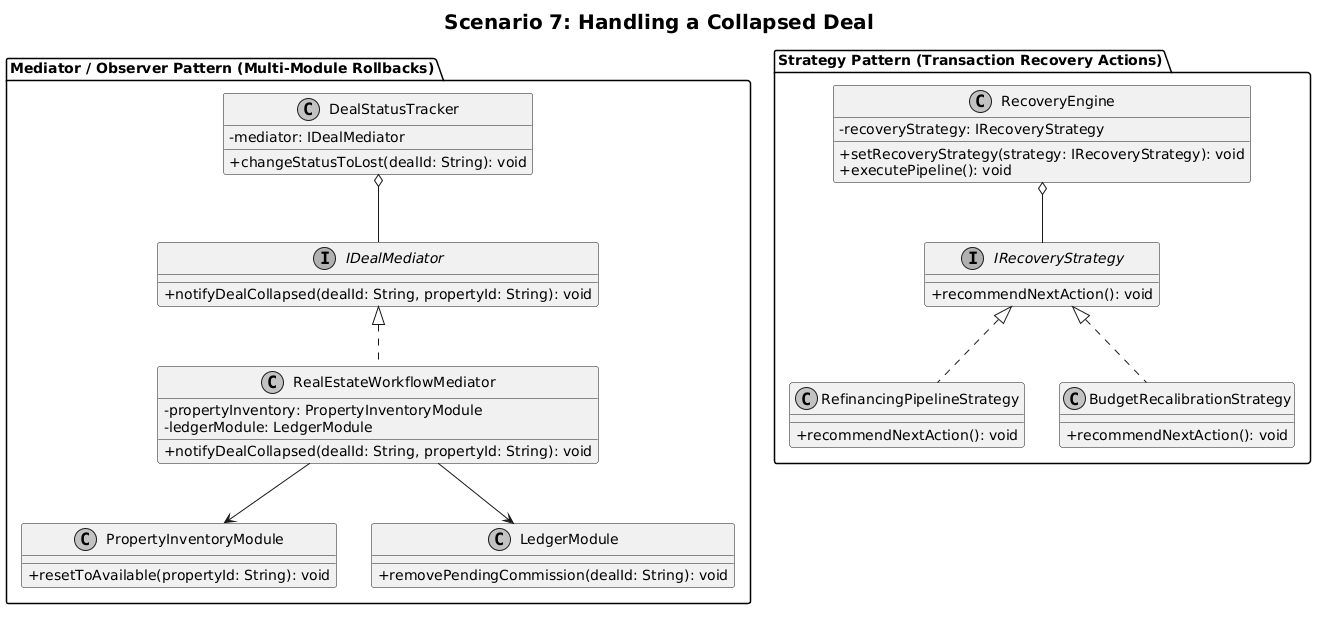

The diagram above was rendered by PlantUML. Its source (embedded in the PNG):
@startuml
skinparam classAttributeIconSize 0
skinparam monochrome true
skinparam shadowing false

title <size:20><b>Scenario 7: Handling a Collapsed Deal</b></size>

package "Mediator / Observer Pattern (Multi-Module Rollbacks)" {
    class DealStatusTracker {
        - mediator: IDealMediator
        + changeStatusToLost(dealId: String): void
    }

    interface IDealMediator {
        + notifyDealCollapsed(dealId: String, propertyId: String): void
    }

    class RealEstateWorkflowMediator {
        - propertyInventory: PropertyInventoryModule
        - ledgerModule: LedgerModule
        + notifyDealCollapsed(dealId: String, propertyId: String): void
    }

    class PropertyInventoryModule {
        + resetToAvailable(propertyId: String): void
    }

    class LedgerModule {
        + removePendingCommission(dealId: String): void
    }

    DealStatusTracker o-- IDealMediator
    IDealMediator <|.. RealEstateWorkflowMediator
    RealEstateWorkflowMediator --> PropertyInventoryModule
    RealEstateWorkflowMediator --> LedgerModule
}

package "Strategy Pattern (Transaction Recovery Actions)" {
    class RecoveryEngine {
        - recoveryStrategy: IRecoveryStrategy
        + setRecoveryStrategy(strategy: IRecoveryStrategy): void
        + executePipeline(): void
    }

    interface IRecoveryStrategy {
        + recommendNextAction(): void
    }

    class RefinancingPipelineStrategy {
        + recommendNextAction(): void
    }

    class BudgetRecalibrationStrategy {
        + recommendNextAction(): void
    }

    RecoveryEngine o-- IRecoveryStrategy
    IRecoveryStrategy <|.. RefinancingPipelineStrategy
    IRecoveryStrategy <|.. BudgetRecalibrationStrategy
}

@endum